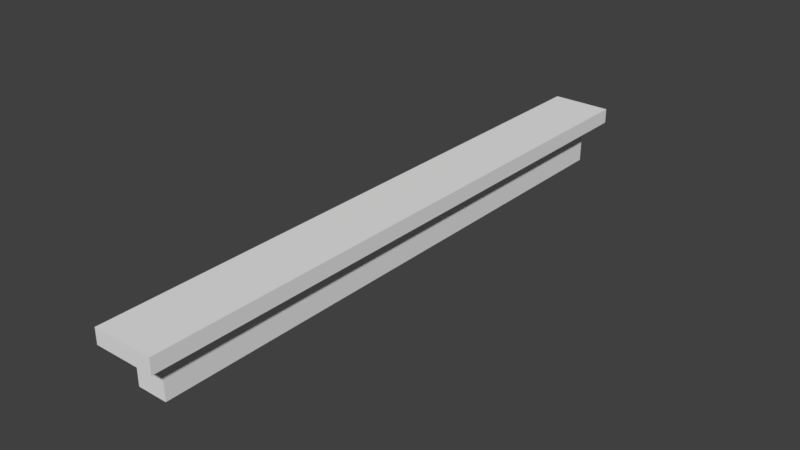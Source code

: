 # Source: DiningTable.blend  (saved by Blender 2.79.0; exported with 4.5.12 LTS)
import bpy
from mathutils import Matrix  # noqa: F401  (used for matrix-valued properties, if any)

bpy.ops.wm.read_factory_settings(use_empty=True)
scene = bpy.context.scene
scene.name = 'Scene'

# ---- collections
col_collection_1 = bpy.data.collections.new('Collection 1'); scene.collection.children.link(col_collection_1)

# ---- materials (node trees are filled in below, after node groups)
mat_table = bpy.data.materials.new('Table')
mat_table.alpha_threshold = 0.0
mat_table.use_transparent_shadow = False
mat_table.roughness = 0.5

# ---- material node trees

# ---- world
world_world = bpy.data.worlds.new('World'); scene.world = world_world
world_world.color = (0.05088, 0.05088, 0.05088)
world_world.use_sun_shadow = False
world_world.sun_shadow_jitter_overblur = 0.0
world_world.cycles.sampling_method = 'MANUAL'

# ---- meshes
me_cube_001 = bpy.data.meshes.new('Cube.001')
me_cube_001.from_pydata([(0.5, 5.0, 0.9167), (0.5, 1.0, 0.9167), (0.5, 0.0, 0.9167), (-0.5, 0.0, 0.9167), (0.5, -1.0, 0.9167), (-0.5, -3.0, 0.6667), (-0.5, 1.0, 0.6667), (-0.5, 2.0, 0.9167), (0.5, -2.0, 0.9167), (-0.5, -4.0, 0.9167), (-0.5, 2.0, 0.6667), (0.5, 3.0, 0.6667), (-0.5, 5.0, 0.9167), (0.5, -5.0, 0.9167), (-0.5, 1.0, 0.9167), (-0.5, 3.0, 0.9167), (0.5, 1.0, 0.6667), (-0.5, 5.0, 0.6667), (0.5, -4.0, 0.6667), (0.5, -4.0, 0.9167), (0.5, 4.0, 0.6667), (0.5, -3.0, 0.9167), (-0.5, -4.0, 0.6667), (0.5, -5.0, 0.6667), (-0.5, -2.0, 0.6667), (0.5, 0.0, 0.6667), (0.5, -1.0, 0.6667), (0.5, 2.0, 0.9167), (0.5, 3.0, 0.9167), (0.5, 4.0, 0.9167), (0.5, 5.0, 0.6667), (-0.5, 4.0, 0.6667), (-0.5, 4.0, 0.9167), (0.5, -3.0, 0.6667), (-0.5, 3.0, 0.6667), (0.5, 2.0, 0.6667), (0.5, -2.0, 0.6667), (-0.5, 0.0, 0.6667), (-0.5, -1.0, 0.6667), (-0.5, -1.0, 0.9167), (-0.5, -2.0, 0.9167), (-0.5, -3.0, 0.9167), (-0.5, -5.0, 0.6667), (-0.5, -5.0, 0.9167), (0.0, 0.0, 0.6667), (-0.25, 2.0, -1.788e-07), (0.25, 0.0, -1.788e-07), (0.25, -0.6667, -1.788e-07), (-0.25, -3.333, -1.788e-07), (0.25, 0.6667, -1.788e-07), (0.25, -2.0, -1.788e-07), (0.25, 4.667, -1.788e-07), (0.25, 0.6667, 0.6667), (0.25, 0.0, 0.6667), (0.25, 1.333, 0.6667), (0.25, 1.333, -1.788e-07), (0.25, 2.0, 0.6667), (0.25, 2.0, -1.788e-07), (0.25, 2.667, 0.6667), (0.25, 2.667, -1.788e-07), (0.25, 3.333, 0.6667), (0.25, 3.333, -1.788e-07), (0.25, 4.0, 0.6667), (0.25, 4.0, -1.788e-07), (0.25, 4.667, 0.6667), (0.25, -1.333, -1.788e-07), (0.25, -0.6667, 0.6667), (0.25, -1.333, 0.6667), (0.25, -2.667, -1.788e-07), (0.25, -3.333, -1.788e-07), (0.25, -2.0, 0.6667), (0.25, -2.667, 0.6667), (0.25, -4.0, -1.788e-07), (0.25, -3.333, 0.6667), (0.25, -4.667, -1.788e-07), (0.25, -4.0, 0.6667), (-0.25, 1.333, -1.788e-07), (0.25, -4.667, 0.6667), (-0.25, -2.667, -1.788e-07), (-0.25, -0.6667, -1.788e-07), (-0.25, -1.333, -1.788e-07), (-0.25, -2.0, -1.788e-07), (-0.25, -0.6667, 0.6667), (-0.25, -2.0, 0.6667), (-0.25, -1.333, 0.6667), (-0.25, 0.0, -1.788e-07), (-0.25, -4.667, -1.788e-07), (-0.25, -4.0, -1.788e-07), (-0.25, -2.667, 0.6667), (-0.25, 0.6667, -1.788e-07), (-0.25, -3.333, 0.6667), (-0.25, -4.667, 0.6667), (-0.25, -4.0, 0.6667), (-0.25, 0.0, 0.6667), (-0.25, 0.6667, 0.6667), (-0.25, 2.667, -1.788e-07), (-0.25, 1.333, 0.6667), (-0.25, 3.333, -1.788e-07), (-0.25, 2.0, 0.6667), (-0.25, 4.0, -1.788e-07), (-0.25, 2.667, 0.6667), (-0.25, 4.667, -1.788e-07), (-0.25, 3.333, 0.6667), (-0.25, 4.0, 0.6667), (-0.25, 4.667, 0.6667)], [], [(4, 2, 3, 39), (2, 1, 14, 3), (1, 27, 7, 14), (27, 28, 15, 7), (8, 4, 39, 40), (21, 8, 40, 41), (19, 21, 41, 9), (13, 19, 9, 43), (28, 29, 32, 15), (29, 0, 12, 32), (23, 18, 19, 13), (18, 33, 21, 19), (33, 36, 8, 21), (36, 26, 4, 8), (26, 25, 2, 4), (25, 16, 1, 2), (16, 35, 27, 1), (35, 11, 28, 27), (11, 20, 29, 28), (20, 30, 0, 29), (17, 31, 32, 12), (31, 34, 15, 32), (34, 10, 7, 15), (10, 6, 14, 7), (6, 37, 3, 14), (37, 38, 39, 3), (38, 24, 40, 39), (24, 5, 41, 40), (5, 22, 9, 41), (22, 42, 43, 9), (42, 23, 13, 43), (30, 17, 12, 0), (30, 20, 31, 17), (20, 11, 34, 31), (11, 35, 10, 34), (35, 16, 6, 10), (16, 25, 53, 44, 93, 37, 6), (25, 26, 38, 37, 93, 44, 53), (26, 36, 24, 38), (36, 33, 5, 24), (33, 18, 22, 5), (18, 23, 42, 22), (47, 46, 53, 66), (46, 49, 52, 53), (49, 55, 54, 52), (55, 57, 56, 54), (57, 59, 58, 56), (59, 61, 60, 58), (61, 63, 62, 60), (63, 51, 64, 62), (65, 47, 66, 67), (50, 65, 67, 70), (68, 50, 70, 71), (69, 68, 71, 73), (72, 69, 73, 75), (74, 72, 75, 77), (85, 79, 82, 93), (79, 80, 84, 82), (80, 81, 83, 84), (81, 78, 88, 83), (78, 48, 90, 88), (48, 87, 92, 90), (87, 86, 91, 92), (89, 85, 93, 94), (76, 89, 94, 96), (45, 76, 96, 98), (95, 45, 98, 100), (97, 95, 100, 102), (99, 97, 102, 103), (101, 99, 103, 104), (51, 101, 104, 64), (86, 74, 77, 91), (46, 47, 65, 50, 68, 69, 72, 74, 86, 87, 48, 78, 81, 80, 79, 85, 89, 76, 45, 95, 97, 99, 101, 51, 63, 61, 59, 57, 55, 49)])
_uv = me_cube_001.uv_layers.new(name='UVMap')
_uv.uv.foreach_set('vector', [0.0001953, 0.0003906, 0.4998, 0.0003906, 0.4998, 0.9996, 0.0001953, 0.9996, 0.0001953, 0.0003906, 0.4998, 0.0003906, 0.4998, 0.9996, 0.0001953, 0.9996, 0.0001953, 0.0003906, 0.4998, 0.0003906, 0.4998, 0.9996, 0.0001953, 0.9996, 0.0001953, 0.0003906, 0.4998, 0.0003906, 0.4998, 0.9996, 0.0001953, 0.9996, 0.0001953, 0.0003906, 0.4998, 0.0003906, 0.4998, 0.9996, 0.0001953, 0.9996, 0.0001953, 0.0003906, 0.4998, 0.0003906, 0.4998, 0.9996, 0.0001953, 0.9996, 0.0001953, 0.0003906, 0.4998, 0.0003906, 0.4998, 0.9996, 0.0001953, 0.9996, 0.0001953, 0.0003906, 0.4998, 0.0003906, 0.4998, 0.9996, 0.0001953, 0.9996, 0.0001953, 0.0003906, 0.4998, 0.0003906, 0.4998, 0.9996, 0.0001953, 0.9996, 0.0001953, 0.0003906, 0.4998, 0.0003906, 0.4998, 0.9996, 0.0001953, 0.9996, 0.0001953, 0.7504, 0.4998, 0.7504, 0.4998, 0.9996, 0.0001953, 0.9996, 0.0001953, 0.7504, 0.4998, 0.7504, 0.4998, 0.9996, 0.0001953, 0.9996, 0.0001953, 0.7504, 0.4998, 0.7504, 0.4998, 0.9996, 0.0001953, 0.9996, 0.0001953, 0.7504, 0.4998, 0.7504, 0.4998, 0.9996, 0.0001953, 0.9996, 0.0001953, 0.7504, 0.4998, 0.7504, 0.4998, 0.9996, 0.0001953, 0.9996, 0.0001953, 0.7504, 0.4998, 0.7504, 0.4998, 0.9996, 0.0001953, 0.9996, 0.0001953, 0.7504, 0.4998, 0.7504, 0.4998, 0.9996, 0.0001953, 0.9996, 0.0001953, 0.7504, 0.4998, 0.7504, 0.4998, 0.9996, 0.0001953, 0.9996, 0.0001953, 0.7504, 0.4998, 0.7504, 0.4998, 0.9996, 0.0001953, 0.9996, 0.0001953, 0.7504, 0.4998, 0.7504, 0.4998, 0.9996, 0.0001953, 0.9996, 0.0001953, 0.9996, 0.4998, 0.9996, 0.4998, 0.7504, 0.0001953, 0.7504, 0.0001953, 0.9996, 0.4998, 0.9996, 0.4998, 0.7504, 0.0001953, 0.7504, 0.0001953, 0.9996, 0.4998, 0.9996, 0.4998, 0.7504, 0.0001953, 0.7504, 0.0001953, 0.9996, 0.4998, 0.9996, 0.4998, 0.7504, 0.0001953, 0.7504, 0.0001953, 0.9996, 0.4998, 0.9996, 0.4998, 0.7504, 0.0001953, 0.7504, 0.0001953, 0.9996, 0.4998, 0.9996, 0.4998, 0.7504, 0.0001953, 0.7504, 0.0001953, 0.9996, 0.4998, 0.9996, 0.4998, 0.7504, 0.0001953, 0.7504, 0.0001953, 0.9996, 0.4998, 0.9996, 0.4998, 0.7504, 0.0001953, 0.7504, 0.0001953, 0.9996, 0.4998, 0.9996, 0.4998, 0.7504, 0.0001953, 0.7504, 0.0001953, 0.9996, 0.4998, 0.9996, 0.4998, 0.7504, 0.0001953, 0.7504, 0.4998, 0.7504, 0.0001953, 0.7504, 0.0001953, 0.9996, 0.4998, 0.9996, 0.4998, 0.7504, 0.0001953, 0.7504, 0.0001953, 0.9996, 0.4998, 0.9996, 0.4998, 0.0003906, 0.0001953, 0.0003906, 0.0001953, 0.9996, 0.4998, 0.9996, 0.4998, 0.0003906, 0.0001953, 0.0003906, 0.0001953, 0.9996, 0.4998, 0.9996, 0.4998, 0.0003906, 0.0001953, 0.0003906, 0.0001953, 0.9996, 0.4998, 0.9996, 0.4998, 0.0003906, 0.0001953, 0.0003906, 0.0001953, 0.9996, 0.4998, 0.9996, 0.4998, 0.0003906, 0.0001953, 0.0003906, 0.0001953, 0.2502, 0.0001953, 0.5, 0.0001953, 0.7498, 0.0001953, 0.9996, 0.4998, 0.9996, 0.4998, 0.0003906, 0.0001953, 0.0003906, 0.0001953, 0.9996, 0.4998, 0.9996, 0.4998, 0.7498, 0.4998, 0.5, 0.4998, 0.2502, 0.4998, 0.0003906, 0.0001953, 0.0003906, 0.0001953, 0.9996, 0.4998, 0.9996, 0.4998, 0.0003906, 0.0001953, 0.0003906, 0.0001953, 0.9996, 0.4998, 0.9996, 0.4998, 0.0003906, 0.0001953, 0.0003906, 0.0001953, 0.9996, 0.4998, 0.9996, 0.4998, 0.0003906, 0.0001953, 0.0003906, 0.0001953, 0.9996, 0.4998, 0.9996, 0.9998, 0.0003906, 0.5002, 0.0003906, 0.5002, 0.9996, 0.9998, 0.9996, 0.9998, 0.0003906, 0.5002, 0.0003906, 0.5002, 0.9996, 0.9998, 0.9996, 0.9998, 0.0003906, 0.5002, 0.0003906, 0.5002, 0.9996, 0.9998, 0.9996, 0.9998, 0.0003906, 0.5002, 0.0003906, 0.5002, 0.9996, 0.9998, 0.9996, 0.9998, 0.0003906, 0.5002, 0.0003906, 0.5002, 0.9996, 0.9998, 0.9996, 0.9998, 0.0003906, 0.5002, 0.0003906, 0.5002, 0.9996, 0.9998, 0.9996, 0.9998, 0.0003906, 0.5002, 0.0003906, 0.5002, 0.9996, 0.9998, 0.9996, 0.9998, 0.0003906, 0.5002, 0.0003906, 0.5002, 0.9996, 0.9998, 0.9996, 0.9998, 0.0003906, 0.5002, 0.0003906, 0.5002, 0.9996, 0.9998, 0.9996, 0.9998, 0.0003906, 0.5002, 0.0003906, 0.5002, 0.9996, 0.9998, 0.9996, 0.9998, 0.0003906, 0.5002, 0.0003906, 0.5002, 0.9996, 0.9998, 0.9996, 0.9998, 0.0003906, 0.5002, 0.0003906, 0.5002, 0.9996, 0.9998, 0.9996, 0.9998, 0.0003906, 0.5002, 0.0003906, 0.5002, 0.9996, 0.9998, 0.9996, 0.9998, 0.0003906, 0.5002, 0.0003906, 0.5002, 0.9996, 0.9998, 0.9996, 0.9998, 0.0003906, 0.5002, 0.0003906, 0.5002, 0.9996, 0.9998, 0.9996, 0.9998, 0.0003906, 0.5002, 0.0003906, 0.5002, 0.9996, 0.9998, 0.9996, 0.9998, 0.0003906, 0.5002, 0.0003906, 0.5002, 0.9996, 0.9998, 0.9996, 0.9998, 0.0003906, 0.5002, 0.0003906, 0.5002, 0.9996, 0.9998, 0.9996, 0.9998, 0.0003906, 0.5002, 0.0003906, 0.5002, 0.9996, 0.9998, 0.9996, 0.9998, 0.0003906, 0.5002, 0.0003906, 0.5002, 0.9996, 0.9998, 0.9996, 0.9998, 0.0003906, 0.5002, 0.0003906, 0.5002, 0.9996, 0.9998, 0.9996, 0.9998, 0.0003906, 0.5002, 0.0003906, 0.5002, 0.9996, 0.9998, 0.9996, 0.9998, 0.0003906, 0.5002, 0.0003906, 0.5002, 0.9996, 0.9998, 0.9996, 0.9998, 0.0003906, 0.5002, 0.0003906, 0.5002, 0.9996, 0.9998, 0.9996, 0.9998, 0.0003906, 0.5002, 0.0003906, 0.5002, 0.9996, 0.9998, 0.9996, 0.9998, 0.0003906, 0.5002, 0.0003906, 0.5002, 0.9996, 0.9998, 0.9996, 0.9998, 0.0003906, 0.5002, 0.0003906, 0.5002, 0.9996, 0.9998, 0.9996, 0.9998, 0.0003906, 0.5002, 0.0003906, 0.5002, 0.9996, 0.9998, 0.9996, 0.5002, 0.0003906, 0.9998, 0.0003906, 0.9998, 0.9996, 0.5002, 0.9996, 0.5002, 0.0003906, 0.9998, 0.0003906, 0.9998, 0.9996, 0.5002, 0.9996, 0.5002, 0.0003906, 0.9998, 0.0003906, 0.9998, 0.0003906, 0.9998, 0.0003906, 0.9998, 0.0003906, 0.9998, 0.0003906, 0.9998, 0.0003906, 0.9998, 0.0003906, 0.5002, 0.0003906, 0.9998, 0.0003906, 0.9998, 0.0003906, 0.9998, 0.0003906, 0.9998, 0.0003906, 0.9998, 0.0003906, 0.9998, 0.0003906, 0.9998, 0.0003906, 0.9998, 0.0003906, 0.9998, 0.0003906, 0.9998, 0.0003906, 0.9998, 0.0003906, 0.9998, 0.0003906, 0.9998, 0.0003906, 0.9998, 0.0003906, 0.5002, 0.0003906, 0.9998, 0.0003906, 0.9998, 0.0003906, 0.9998, 0.0003906, 0.9998, 0.0003906, 0.9998, 0.0003906, 0.9998, 0.0003906])
me_cube_001.materials.append(mat_table)
me_cube_001.use_remesh_preserve_volume = False
me_cube_001.use_remesh_preserve_attributes = False
me_cube_001.use_mirror_vertex_groups = False
me_cube_001.update()

# ---- objects
ob_cube = bpy.data.objects.new('Cube', me_cube_001)

# ---- transforms, parenting, visibility, modifiers, constraints
ob_cube.location = (0.0, 0.0, 0.0)
ob_cube.lineart.crease_threshold = 0.0

# ---- collection membership
col_collection_1.objects.link(ob_cube)

# ---- scene / render settings (as saved in the file)
scene.frame_start = 1; scene.frame_end = 250; scene.frame_set(1)
scene.render.engine = 'BLENDER_EEVEE_NEXT'
scene.render.resolution_percentage = 50
scene.render.dither_intensity = 0.0
scene.cycles.use_denoising = False
scene.cycles.samples = 128
scene.cycles.sampling_pattern = 'TABULATED_SOBOL'
scene.cycles.use_adaptive_sampling = False
scene.cycles.use_light_tree = False
scene.cycles.blur_glossy = 0.0
scene.cycles.sample_clamp_indirect = 0.0
scene.view_settings.view_transform = 'Standard'
bpy.context.view_layer.update()

# ---- added for rendering (the .blend has no active camera and no usable light): camera, sun
cam_auto = bpy.data.cameras.new('AutoCamera')
cam_auto.lens = 50.0
cam_auto.sensor_width = 36.0
cam_auto.clip_end = 1000.0
ob_auto_camera = bpy.data.objects.new('AutoCamera', cam_auto)
scene.collection.objects.link(ob_auto_camera)
ob_auto_camera.location = (9.33699, -11.2044, 7.92793)
ob_auto_camera.rotation_euler = (1.09748, -7.21219e-08, 0.694738)
scene.camera = ob_auto_camera
light_auto_sun = bpy.data.lights.new('AutoSun', 'SUN')
light_auto_sun.energy = 3.0
light_auto_sun.angle = 0.0523599
ob_auto_sun = bpy.data.objects.new('AutoSun', light_auto_sun)
scene.collection.objects.link(ob_auto_sun)
ob_auto_sun.rotation_euler = (0.872665, 0.174533, 0.523599)
bpy.context.view_layer.update()
